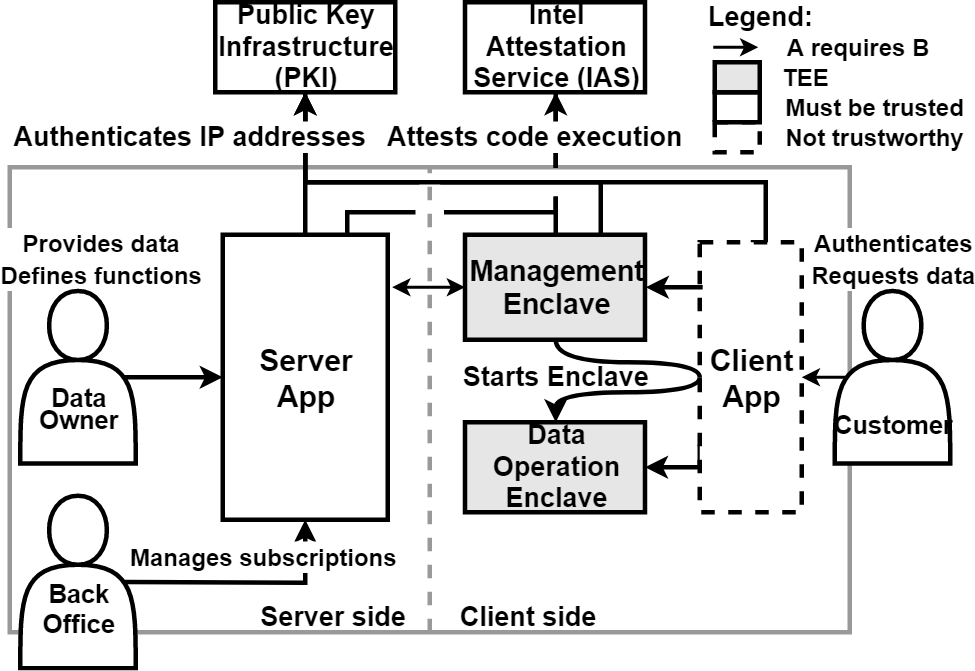

The diagram above was exported from draw.io. Its source (the exported page's mxGraphModel, read from the mxfile embedded in the PNG):
<mxGraphModel dx="1408" dy="908" grid="1" gridSize="10" guides="1" tooltips="1" connect="1" arrows="1" fold="1" page="1" pageScale="1" pageWidth="827" pageHeight="1169" math="0" shadow="0">
  <root>
    <mxCell id="0" />
    <mxCell id="1" parent="0" />
    <mxCell id="hmpHa2GZAeNytZmPoNDz-3" value="" style="rounded=0;whiteSpace=wrap;html=1;fontSize=18;align=center;spacingBottom=280;spacingTop=0;strokeWidth=3;gradientColor=none;perimeterSpacing=0;strokeColor=#999999;" parent="1" vertex="1">
      <mxGeometry x="50" y="250" width="560" height="310" as="geometry" />
    </mxCell>
    <mxCell id="hmpHa2GZAeNytZmPoNDz-5" style="edgeStyle=orthogonalEdgeStyle;rounded=0;orthogonalLoop=1;jettySize=auto;html=1;exitX=0.9;exitY=0.5;exitDx=0;exitDy=0;fontSize=18;entryX=0;entryY=0.5;entryDx=0;entryDy=0;exitPerimeter=0;strokeWidth=3;" parent="1" source="HRz4tlpK28C2FqJCwyFX-3" target="hmpHa2GZAeNytZmPoNDz-19" edge="1">
      <mxGeometry relative="1" as="geometry">
        <mxPoint x="-106" y="414" as="sourcePoint" />
      </mxGeometry>
    </mxCell>
    <mxCell id="hmpHa2GZAeNytZmPoNDz-6" value="&lt;font style=&quot;font-size: 16px&quot;&gt;Provides data&lt;br&gt;Defines functions&lt;/font&gt;" style="text;html=1;resizable=0;points=[];align=center;verticalAlign=middle;labelBackgroundColor=#ffffff;fontSize=18;fontStyle=1" parent="hmpHa2GZAeNytZmPoNDz-5" vertex="1" connectable="0">
      <mxGeometry x="-0.1893" y="1" relative="1" as="geometry">
        <mxPoint x="-43" y="-79" as="offset" />
      </mxGeometry>
    </mxCell>
    <mxCell id="hmpHa2GZAeNytZmPoNDz-10" style="edgeStyle=orthogonalEdgeStyle;rounded=0;orthogonalLoop=1;jettySize=auto;html=1;exitX=0.9;exitY=0.5;exitDx=0;exitDy=0;exitPerimeter=0;fontSize=18;entryX=0.5;entryY=1;entryDx=0;entryDy=0;strokeWidth=3;" parent="1" source="HRz4tlpK28C2FqJCwyFX-4" target="hmpHa2GZAeNytZmPoNDz-19" edge="1">
      <mxGeometry relative="1" as="geometry" />
    </mxCell>
    <mxCell id="hmpHa2GZAeNytZmPoNDz-11" value="&lt;font style=&quot;font-size: 16px&quot;&gt;Manages subscriptions&lt;/font&gt;" style="text;html=1;resizable=0;points=[];align=center;verticalAlign=middle;labelBackgroundColor=#ffffff;fontSize=18;fontStyle=1" parent="hmpHa2GZAeNytZmPoNDz-10" vertex="1" connectable="0">
      <mxGeometry x="0.0217" relative="1" as="geometry">
        <mxPoint x="9" y="-17" as="offset" />
      </mxGeometry>
    </mxCell>
    <mxCell id="hmpHa2GZAeNytZmPoNDz-27" value="" style="edgeStyle=orthogonalEdgeStyle;rounded=0;orthogonalLoop=1;jettySize=auto;html=1;exitX=1.027;exitY=0.184;exitDx=0;exitDy=0;strokeColor=#000000;strokeWidth=2;fontSize=18;entryX=0;entryY=0.5;entryDx=0;entryDy=0;startArrow=classic;startFill=1;exitPerimeter=0;" parent="1" source="hmpHa2GZAeNytZmPoNDz-19" target="hmpHa2GZAeNytZmPoNDz-23" edge="1">
      <mxGeometry x="-0.0523" y="-30" relative="1" as="geometry">
        <Array as="points" />
        <mxPoint as="offset" />
      </mxGeometry>
    </mxCell>
    <mxCell id="hmpHa2GZAeNytZmPoNDz-31" value="" style="edgeStyle=orthogonalEdgeStyle;rounded=0;jumpStyle=none;orthogonalLoop=1;jettySize=auto;html=1;exitX=1;exitY=0.5;exitDx=0;exitDy=0;strokeColor=#000000;strokeWidth=3;fontSize=18;entryX=0;entryY=0.75;entryDx=0;entryDy=0;endArrow=none;endFill=0;startArrow=classic;startFill=1;" parent="1" source="hmpHa2GZAeNytZmPoNDz-24" target="hmpHa2GZAeNytZmPoNDz-20" edge="1">
      <mxGeometry x="-0.0835" y="-50" relative="1" as="geometry">
        <mxPoint as="offset" />
        <mxPoint x="577" y="450" as="targetPoint" />
      </mxGeometry>
    </mxCell>
    <mxCell id="HRz4tlpK28C2FqJCwyFX-6" style="edgeStyle=orthogonalEdgeStyle;rounded=0;orthogonalLoop=1;jettySize=auto;html=1;exitX=0.1;exitY=0.5;exitDx=0;exitDy=0;fontSize=18;strokeWidth=2;exitPerimeter=0;entryX=1;entryY=0.5;entryDx=0;entryDy=0;" parent="1" source="HRz4tlpK28C2FqJCwyFX-5" target="hmpHa2GZAeNytZmPoNDz-20" edge="1">
      <mxGeometry relative="1" as="geometry">
        <mxPoint x="870" y="210" as="sourcePoint" />
        <mxPoint x="870" y="520" as="targetPoint" />
        <Array as="points" />
      </mxGeometry>
    </mxCell>
    <mxCell id="HRz4tlpK28C2FqJCwyFX-7" value="&lt;font style=&quot;font-size: 16px&quot;&gt;Authenticates&lt;br&gt;Requests data&lt;/font&gt;" style="text;html=1;resizable=0;points=[];align=center;verticalAlign=middle;labelBackgroundColor=#ffffff;fontSize=18;fontStyle=1" parent="HRz4tlpK28C2FqJCwyFX-6" vertex="1" connectable="0">
      <mxGeometry x="-0.5263" relative="1" as="geometry">
        <mxPoint x="37.5" y="-80" as="offset" />
      </mxGeometry>
    </mxCell>
    <mxCell id="HRz4tlpK28C2FqJCwyFX-8" value="" style="endArrow=none;dashed=1;html=1;strokeColor=#999999;strokeWidth=3;fontSize=18;exitX=0.5;exitY=1;exitDx=0;exitDy=0;entryX=0.5;entryY=0;entryDx=0;entryDy=0;" parent="1" source="hmpHa2GZAeNytZmPoNDz-3" target="hmpHa2GZAeNytZmPoNDz-3" edge="1">
      <mxGeometry width="50" height="50" relative="1" as="geometry">
        <mxPoint x="-70" y="730" as="sourcePoint" />
        <mxPoint x="340" y="250" as="targetPoint" />
        <Array as="points" />
      </mxGeometry>
    </mxCell>
    <mxCell id="HRz4tlpK28C2FqJCwyFX-9" value="" style="edgeStyle=orthogonalEdgeStyle;rounded=0;orthogonalLoop=1;jettySize=auto;html=1;exitX=0.5;exitY=1;exitDx=0;exitDy=0;entryX=0.5;entryY=0;entryDx=0;entryDy=0;jumpStyle=gap;strokeWidth=3;endArrow=none;endFill=0;startArrow=classic;startFill=1;fontSize=18;jumpSize=10;" parent="1" source="hmpHa2GZAeNytZmPoNDz-14" target="hmpHa2GZAeNytZmPoNDz-20" edge="1">
      <mxGeometry x="-0.5131" relative="1" as="geometry">
        <mxPoint x="201.66666666666697" y="304.83333333333337" as="targetPoint" />
        <Array as="points">
          <mxPoint x="247" y="260" />
          <mxPoint x="554" y="260" />
          <mxPoint x="554" y="300" />
        </Array>
        <mxPoint x="201.66666666666697" y="139.83333333333337" as="sourcePoint" />
        <mxPoint as="offset" />
      </mxGeometry>
    </mxCell>
    <mxCell id="HRz4tlpK28C2FqJCwyFX-10" value="" style="edgeStyle=orthogonalEdgeStyle;rounded=0;orthogonalLoop=1;jettySize=auto;html=1;exitX=0.5;exitY=1;exitDx=0;exitDy=0;entryX=0.75;entryY=0;entryDx=0;entryDy=0;fontSize=18;strokeWidth=3;endArrow=none;endFill=0;startArrow=none;startFill=0;jumpStyle=gap;jumpSize=15;" parent="1" source="hmpHa2GZAeNytZmPoNDz-17" target="hmpHa2GZAeNytZmPoNDz-19" edge="1">
      <mxGeometry x="-0.7131" relative="1" as="geometry">
        <mxPoint x="510" y="309.83333333333337" as="targetPoint" />
        <mxPoint x="620" y="139.83333333333337" as="sourcePoint" />
        <Array as="points">
          <mxPoint x="414" y="280" />
          <mxPoint x="275" y="280" />
        </Array>
        <mxPoint as="offset" />
      </mxGeometry>
    </mxCell>
    <mxCell id="hmpHa2GZAeNytZmPoNDz-14" value="Public Key Infrastructure (PKI)" style="rounded=0;whiteSpace=wrap;html=1;fontSize=18;strokeWidth=3;fontStyle=1;" parent="1" vertex="1">
      <mxGeometry x="187" y="140" width="120" height="60" as="geometry" />
    </mxCell>
    <mxCell id="hmpHa2GZAeNytZmPoNDz-17" value="Intel Attestation Service (IAS)" style="rounded=0;whiteSpace=wrap;html=1;fontSize=18;strokeWidth=3;fontStyle=1;" parent="1" vertex="1">
      <mxGeometry x="353.5" y="140" width="120" height="60" as="geometry" />
    </mxCell>
    <mxCell id="hmpHa2GZAeNytZmPoNDz-19" value="&lt;font style=&quot;font-size: 20px&quot;&gt;Server&lt;br&gt;App&lt;br&gt;&lt;/font&gt;" style="rounded=0;whiteSpace=wrap;html=1;strokeWidth=3;fontStyle=1;" parent="1" vertex="1">
      <mxGeometry x="192" y="295" width="110" height="190" as="geometry" />
    </mxCell>
    <mxCell id="hmpHa2GZAeNytZmPoNDz-20" value="&lt;font style=&quot;font-size: 20px&quot;&gt;Client&lt;br&gt;App&lt;br&gt;&lt;/font&gt;" style="rounded=0;whiteSpace=wrap;html=1;strokeWidth=3;fontStyle=1;dashed=1;" parent="1" vertex="1">
      <mxGeometry x="510" y="300" width="68" height="180" as="geometry" />
    </mxCell>
    <mxCell id="hmpHa2GZAeNytZmPoNDz-23" value="Management Enclave" style="rounded=0;whiteSpace=wrap;html=1;fontSize=19;strokeWidth=3;fontStyle=1;fillColor=#E6E6E6;" parent="1" vertex="1">
      <mxGeometry x="353.5" y="295" width="120" height="70" as="geometry" />
    </mxCell>
    <mxCell id="hmpHa2GZAeNytZmPoNDz-24" value="Data Operation Enclave" style="rounded=0;whiteSpace=wrap;html=1;fontSize=18;strokeWidth=3;fontStyle=1;fillColor=#E6E6E6;" parent="1" vertex="1">
      <mxGeometry x="353.5" y="420" width="120" height="60" as="geometry" />
    </mxCell>
    <mxCell id="HRz4tlpK28C2FqJCwyFX-3" value="&lt;p style=&quot;line-height: 120% ; font-size: 18px&quot;&gt;&lt;font style=&quot;font-size: 18px&quot;&gt;&lt;br&gt;&lt;/font&gt;&lt;/p&gt;&lt;p style=&quot;line-height: 120%&quot;&gt;&lt;font style=&quot;font-size: 17px&quot;&gt;Data Owner&lt;/font&gt;&lt;br&gt;&lt;/p&gt;" style="shape=actor;whiteSpace=wrap;html=1;aspect=fixed;strokeWidth=3;fontStyle=1" parent="1" vertex="1">
      <mxGeometry x="57" y="332.5" width="77" height="115" as="geometry" />
    </mxCell>
    <mxCell id="HRz4tlpK28C2FqJCwyFX-4" value="&lt;p style=&quot;line-height: 120% ; font-size: 17px&quot;&gt;&lt;font style=&quot;font-size: 17px&quot;&gt;&lt;br&gt;&lt;/font&gt;&lt;/p&gt;&lt;p style=&quot;line-height: 120% ; font-size: 17px&quot;&gt;&lt;font style=&quot;font-size: 17px&quot;&gt;Back Office&lt;/font&gt;&lt;/p&gt;" style="shape=actor;whiteSpace=wrap;html=1;aspect=fixed;strokeWidth=3;fontStyle=1" parent="1" vertex="1">
      <mxGeometry x="57" y="469" width="77" height="115" as="geometry" />
    </mxCell>
    <mxCell id="HRz4tlpK28C2FqJCwyFX-11" value="Server side" style="text;html=1;strokeColor=none;fillColor=none;align=center;verticalAlign=middle;whiteSpace=wrap;rounded=0;fontSize=18;fontStyle=1" parent="1" vertex="1">
      <mxGeometry x="210" y="540" width="110" height="20" as="geometry" />
    </mxCell>
    <mxCell id="HRz4tlpK28C2FqJCwyFX-15" value="Legend:" style="text;html=1;strokeColor=none;fillColor=none;align=center;verticalAlign=middle;whiteSpace=wrap;rounded=0;fontSize=18;fontStyle=1" parent="1" vertex="1">
      <mxGeometry x="530" y="140" width="40" height="20" as="geometry" />
    </mxCell>
    <mxCell id="HRz4tlpK28C2FqJCwyFX-5" value="&lt;p style=&quot;line-height: 120% ; font-size: 18px&quot;&gt;&lt;font style=&quot;font-size: 18px&quot;&gt;&lt;br&gt;&lt;br&gt;&lt;/font&gt;&lt;/p&gt;&lt;p style=&quot;line-height: 120%&quot;&gt;&lt;font style=&quot;font-size: 17px&quot;&gt;Customer&lt;/font&gt;&lt;br&gt;&lt;/p&gt;" style="shape=actor;whiteSpace=wrap;html=1;aspect=fixed;strokeWidth=3;fontStyle=1" parent="1" vertex="1">
      <mxGeometry x="600" y="332.5" width="77" height="115" as="geometry" />
    </mxCell>
    <mxCell id="HRz4tlpK28C2FqJCwyFX-13" value="Client side" style="text;html=1;strokeColor=none;fillColor=none;align=center;verticalAlign=middle;whiteSpace=wrap;rounded=0;fontSize=18;fontStyle=1" parent="1" vertex="1">
      <mxGeometry x="340" y="540" width="110" height="20" as="geometry" />
    </mxCell>
    <mxCell id="hmpHa2GZAeNytZmPoNDz-15" value="Attests code execution" style="edgeStyle=orthogonalEdgeStyle;rounded=0;orthogonalLoop=1;jettySize=auto;html=1;exitX=0.5;exitY=1;exitDx=0;exitDy=0;entryX=0.5;entryY=0;entryDx=0;entryDy=0;fontSize=18;strokeWidth=3;endArrow=none;endFill=0;startArrow=classic;startFill=1;jumpStyle=gap;jumpSize=15;fontStyle=1" parent="1" source="hmpHa2GZAeNytZmPoNDz-17" target="hmpHa2GZAeNytZmPoNDz-23" edge="1">
      <mxGeometry x="-0.3684" y="-14" relative="1" as="geometry">
        <mxPoint x="447" y="260" as="targetPoint" />
        <Array as="points">
          <mxPoint x="414" y="230" />
          <mxPoint x="414" y="230" />
        </Array>
        <mxPoint as="offset" />
      </mxGeometry>
    </mxCell>
    <mxCell id="hmpHa2GZAeNytZmPoNDz-25" value="Starts Enclave" style="edgeStyle=orthogonalEdgeStyle;rounded=0;orthogonalLoop=1;jettySize=auto;html=1;exitX=0.029;exitY=0.167;exitDx=0;exitDy=0;entryX=1;entryY=0.5;entryDx=0;entryDy=0;fontSize=18;strokeWidth=3;fontStyle=1;exitPerimeter=0;jumpStyle=none;labelBackgroundColor=#ffffff;verticalAlign=middle;" parent="1" source="hmpHa2GZAeNytZmPoNDz-20" target="hmpHa2GZAeNytZmPoNDz-23" edge="1">
      <mxGeometry x="1" y="85" relative="1" as="geometry">
        <mxPoint x="-60" y="-25" as="offset" />
      </mxGeometry>
    </mxCell>
    <mxCell id="1j9u940WJ2Y3AfUioZQt-11" value="" style="edgeStyle=orthogonalEdgeStyle;rounded=0;orthogonalLoop=1;jettySize=auto;html=1;startArrow=none;startFill=0;endArrow=none;endFill=0;strokeColor=#000000;curved=1;entryX=0;entryY=0.5;entryDx=0;entryDy=0;strokeWidth=3;" parent="1" source="hmpHa2GZAeNytZmPoNDz-23" target="hmpHa2GZAeNytZmPoNDz-20" edge="1">
      <mxGeometry relative="1" as="geometry">
        <mxPoint x="414" y="420" as="targetPoint" />
        <Array as="points">
          <mxPoint x="414" y="380" />
          <mxPoint x="510" y="380" />
        </Array>
      </mxGeometry>
    </mxCell>
    <mxCell id="1j9u940WJ2Y3AfUioZQt-15" value="" style="edgeStyle=orthogonalEdgeStyle;rounded=0;orthogonalLoop=1;jettySize=auto;html=1;startArrow=classic;startFill=1;endArrow=none;endFill=0;strokeColor=#000000;curved=1;entryX=0;entryY=0.5;entryDx=0;entryDy=0;exitX=0.5;exitY=0;exitDx=0;exitDy=0;strokeWidth=3;" parent="1" source="hmpHa2GZAeNytZmPoNDz-24" target="hmpHa2GZAeNytZmPoNDz-20" edge="1">
      <mxGeometry relative="1" as="geometry">
        <mxPoint x="390" y="510" as="sourcePoint" />
        <mxPoint x="486" y="535" as="targetPoint" />
        <Array as="points">
          <mxPoint x="414" y="400" />
          <mxPoint x="510" y="400" />
        </Array>
      </mxGeometry>
    </mxCell>
    <mxCell id="1j9u940WJ2Y3AfUioZQt-17" value="" style="edgeStyle=orthogonalEdgeStyle;rounded=0;orthogonalLoop=1;jettySize=auto;html=1;fontSize=16;strokeWidth=2;fontStyle=1;jumpStyle=none;labelBackgroundColor=#ffffff;verticalAlign=middle;" parent="1" edge="1">
      <mxGeometry x="1" y="61" relative="1" as="geometry">
        <mxPoint x="61" y="61" as="offset" />
        <mxPoint x="519" y="169.5" as="sourcePoint" />
        <mxPoint x="549" y="170" as="targetPoint" />
        <Array as="points">
          <mxPoint x="549" y="169.5" />
          <mxPoint x="549" y="169.5" />
        </Array>
      </mxGeometry>
    </mxCell>
    <mxCell id="1j9u940WJ2Y3AfUioZQt-20" value="" style="rounded=0;whiteSpace=wrap;html=1;fontSize=19;strokeWidth=3;fontStyle=1;fillColor=#E6E6E6;" parent="1" vertex="1">
      <mxGeometry x="520" y="180" width="30" height="20" as="geometry" />
    </mxCell>
    <mxCell id="1j9u940WJ2Y3AfUioZQt-21" value="TEE" style="text;html=1;strokeColor=none;fillColor=none;align=center;verticalAlign=middle;whiteSpace=wrap;rounded=0;fontStyle=1;fontSize=16;" parent="1" vertex="1">
      <mxGeometry x="560" y="180" width="40" height="20" as="geometry" />
    </mxCell>
    <mxCell id="1j9u940WJ2Y3AfUioZQt-22" value="" style="rounded=0;whiteSpace=wrap;html=1;fontSize=19;strokeWidth=3;fontStyle=1;fillColor=none;" parent="1" vertex="1">
      <mxGeometry x="520" y="200" width="30" height="20" as="geometry" />
    </mxCell>
    <mxCell id="1j9u940WJ2Y3AfUioZQt-23" value="Must be trusted" style="text;html=1;strokeColor=none;fillColor=none;align=center;verticalAlign=middle;whiteSpace=wrap;rounded=0;fontStyle=1;fontSize=16;" parent="1" vertex="1">
      <mxGeometry x="560" y="200" width="132" height="20" as="geometry" />
    </mxCell>
    <mxCell id="1j9u940WJ2Y3AfUioZQt-24" value="" style="rounded=0;whiteSpace=wrap;html=1;fontSize=19;strokeWidth=3;fontStyle=1;fillColor=none;dashed=1;" parent="1" vertex="1">
      <mxGeometry x="520" y="220" width="30" height="20" as="geometry" />
    </mxCell>
    <mxCell id="1j9u940WJ2Y3AfUioZQt-25" value="Not trustworthy" style="text;html=1;strokeColor=none;fillColor=none;align=center;verticalAlign=middle;whiteSpace=wrap;rounded=0;fontStyle=1;fontSize=16;" parent="1" vertex="1">
      <mxGeometry x="560" y="220" width="132" height="20" as="geometry" />
    </mxCell>
    <mxCell id="1j9u940WJ2Y3AfUioZQt-28" value="A requires B" style="text;html=1;strokeColor=none;fillColor=none;align=center;verticalAlign=middle;whiteSpace=wrap;rounded=0;fontStyle=1;fontSize=16;" parent="1" vertex="1">
      <mxGeometry x="560" y="160" width="110" height="20" as="geometry" />
    </mxCell>
    <mxCell id="1j9u940WJ2Y3AfUioZQt-30" value="" style="edgeStyle=orthogonalEdgeStyle;rounded=0;jumpStyle=none;orthogonalLoop=1;jettySize=auto;html=1;exitX=0.75;exitY=0;exitDx=0;exitDy=0;strokeColor=#000000;strokeWidth=3;fontSize=18;entryX=0.5;entryY=1;entryDx=0;entryDy=0;endArrow=none;endFill=0;startArrow=none;startFill=0;" parent="1" source="hmpHa2GZAeNytZmPoNDz-23" target="hmpHa2GZAeNytZmPoNDz-14" edge="1">
      <mxGeometry x="-0.0835" y="-50" relative="1" as="geometry">
        <mxPoint as="offset" />
        <mxPoint x="496" y="270" as="targetPoint" />
        <mxPoint x="460" y="285" as="sourcePoint" />
        <Array as="points">
          <mxPoint x="444" y="260" />
          <mxPoint x="247" y="260" />
        </Array>
      </mxGeometry>
    </mxCell>
    <mxCell id="hmpHa2GZAeNytZmPoNDz-22" value="Authenticates IP addresses" style="edgeStyle=orthogonalEdgeStyle;rounded=0;orthogonalLoop=1;jettySize=auto;html=1;exitX=0.5;exitY=1;exitDx=0;exitDy=0;entryX=0.5;entryY=0;entryDx=0;entryDy=0;jumpStyle=none;strokeWidth=3;endArrow=none;endFill=0;startArrow=classic;startFill=1;fontSize=18;fontStyle=1;strokeColor=#000000;" parent="1" source="hmpHa2GZAeNytZmPoNDz-14" target="hmpHa2GZAeNytZmPoNDz-19" edge="1">
      <mxGeometry x="-0.3684" y="-77" relative="1" as="geometry">
        <mxPoint x="681" y="280" as="targetPoint" />
        <Array as="points" />
        <mxPoint as="offset" />
      </mxGeometry>
    </mxCell>
  </root>
</mxGraphModel>